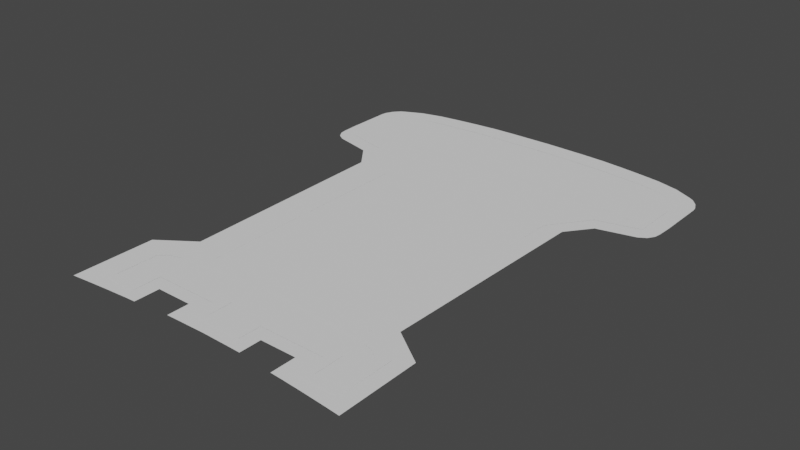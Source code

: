 # Source: Rook.blend  (saved by Blender 2.91.10; exported with 4.5.12 LTS)
import bpy
from mathutils import Matrix  # noqa: F401  (used for matrix-valued properties, if any)

bpy.ops.wm.read_factory_settings(use_empty=True)
scene = bpy.context.scene
scene.name = 'Scene'

# ---- collections
col_collection = bpy.data.collections.new('Collection'); scene.collection.children.link(col_collection)

# ---- world
world_world = bpy.data.worlds.new('World'); scene.world = world_world
world_world.use_nodes = True; world_world.node_tree.nodes.clear()
_N = world_world.node_tree.nodes; _L = world_world.node_tree.links
n0 = _N.new('ShaderNodeOutputWorld'); n0.name = 'World Output'; n0.location = (300, 300)
n1 = _N.new('ShaderNodeBackground'); n1.name = 'Background'; n1.location = (10, 300)
n1.inputs[0].default_value = (0.05088, 0.05088, 0.05088, 1.0)
_L.new(n1.outputs[0], n0.inputs[0])
n0.is_active_output = True
world_world.color = (0.05088, 0.05088, 0.05088)
world_world.use_sun_shadow = False
world_world.sun_shadow_jitter_overblur = 0.0

# ---- meshes
me_vert_001 = bpy.data.meshes.new('Vert.001')
me_vert_001.from_pydata([(-0.2072, -0.1956, 0.0), (-0.1608, -0.1334, 0.0), (-0.1535, 0.2422, 0.0), (-0.2771, -0.2889, 0.0), (-0.2771, -0.2703, 0.0), (-0.2771, -0.2539, 0.0), (-0.2771, -0.2383, 0.0), (-0.2771, -0.2152, 0.0), (-0.277, -0.2145, 0.0), (-0.2763, -0.2135, 0.0), (-0.2731, -0.2115, 0.0), (-0.2784, -0.3155, 0.0), (-0.279, -0.3247, 0.0), (-0.279, -0.3259, 0.0), (-0.2787, -0.3274, 0.0), (-0.2758, -0.3337, 0.0), (-0.2725, -0.3373, 0.0), (-0.2723, -0.3374, 0.0), (-0.258, -0.3315, 0.0), (0.0, 0.356, 0.0), (0.0, 0.3401, 0.0), (-0.0262, 0.3401, 0.0), (-0.04304, 0.356, 0.0), (-0.04304, 0.3186, 0.0), (-0.0262, 0.3026, 0.0), (-0.1648, 0.3026, 0.0), (-0.148, 0.3186, 0.0), (-0.148, 0.3658, 0.0), (-0.1648, 0.3498, 0.0), (-0.1986, 0.3498, 0.0), (-0.2154, 0.3658, 0.0), (-0.1292, 0.2422, 3.062e-05), (-0.1328, -0.1334, 0.0), (-0.1961, -0.2173, 0.0), (-0.2577, -0.2299, 0.0), (-0.2573, -0.2461, 0.0), (-0.2573, -0.2619, 0.0), (-0.258, -0.2834, 0.0), (-0.2575, -0.3069, 0.0), (-0.2154, 0.2724, 0.0), (-0.1986, 0.2828, 0.0), (-0.03984, -0.3571, 0.0), (-0.07968, -0.3564, 0.0), (-0.1195, -0.3549, 0.0), (-0.1594, -0.3514, 0.0), (-0.1992, -0.3471, 0.0), (-0.2252, -0.3426, 0.0), (-0.2431, -0.3366, 0.0), (-0.1833, 0.2709, 0.0), (0.0, -0.3577, 0.0), (-0.1833, 0.2489, 0.0), (-0.1292, 0.2632, 3.062e-05), (-0.1535, 0.2635, 0.0), (-0.2651, -0.2271, 6.124e-05), (-0.2224, -0.2306, 6.124e-05), (-0.2257, -0.2577, 6.124e-05), (-0.2652, -0.2488, 6.124e-05), (-0.0115, -0.2709, 6.124e-05), (-0.2651, -0.2401, 6.124e-05), (-0.0115, -0.2443, 6.124e-05), (-0.1961, -0.2619, 6.124e-05), (-0.1961, -0.2353, 6.124e-05), (-0.1038, -0.2678, 6.124e-05), (-0.1038, -0.2412, 6.124e-05), (-0.05766, -0.2696, 6.124e-05), (-0.05765, -0.2431, 6.124e-05), (-0.15, -0.2653, 6.124e-05), (-0.15, -0.2388, 6.124e-05), (0.0, -0.2709, 6.124e-05), (0.0, -0.2443, 6.124e-05), (0.0, -0.375, 0.0), (-0.04001, -0.3744, 0.0), (-0.08003, -0.3736, 0.0), (-0.12, -0.3722, 0.0), (-0.1601, -0.3687, 0.0), (-0.2001, -0.3644, 0.0), (-0.2262, -0.3598, 0.0), (-0.2443, -0.3538, 0.0), (-0.2676, -0.3435, 0.0), (-0.1451, -0.1191, 6.124e-05), (-0.1225, -0.1253, 6.124e-05), (-0.1243, -0.1464, 6.124e-05), (-0.1451, -0.1414, 6.124e-05), (-0.01094, -0.1531, 6.124e-05), (-0.01094, -0.1318, 6.124e-05), (-0.1086, -0.1481, 6.124e-05), (-0.1086, -0.1267, 6.124e-05), (-0.05978, -0.1512, 6.124e-05), (-0.05977, -0.1298, 6.124e-05), (-0.03536, -0.1523, 6.124e-05), (-0.03535, -0.1309, 6.124e-05), (-0.0842, -0.1498, 6.124e-05), (-0.08418, -0.1284, 6.124e-05), (0.0, -0.1533, 6.124e-05), (0.0, -0.132, 6.124e-05), (-0.1225, 0.262, 6.124e-05), (-0.1227, 0.241, 6.124e-05), (-0.01094, 0.2333, 6.124e-05), (-0.01094, 0.254, 6.124e-05), (-0.1086, 0.2393, 6.124e-05), (-0.1086, 0.26, 6.124e-05), (-0.05978, 0.2354, 6.124e-05), (-0.05977, 0.2566, 6.124e-05), (-0.03536, 0.234, 6.124e-05), (-0.03535, 0.2552, 6.124e-05), (-0.0842, 0.2371, 6.124e-05), (-0.08418, 0.258, 6.124e-05), (0.0, 0.2331, 6.124e-05), (0.0, 0.2536, 6.124e-05), (-0.1317, 0.07258, 6.124e-05), (-0.1225, 0.07098, 6.124e-05), (-0.1243, 0.04957, 6.124e-05), (-0.1317, 0.05066, 6.124e-05), (-0.01094, 0.04282, 6.124e-05), (-0.01094, 0.06421, 6.124e-05), (-0.1086, 0.04785, 6.124e-05), (-0.1086, 0.06924, 6.124e-05), (-0.05978, 0.04477, 6.124e-05), (-0.05977, 0.06616, 6.124e-05), (-0.03536, 0.04371, 6.124e-05), (-0.03535, 0.0651, 6.124e-05), (-0.0842, 0.04613, 6.124e-05), (-0.08418, 0.06752, 6.124e-05), (0.0, 0.04262, 6.124e-05), (0.0, 0.06401, 6.124e-05), (-0.1684, 0.2671, 0.0), (-0.1684, 0.2451, 0.0)], [], [(18, 17, 78), (22, 21, 20, 19), (23, 24, 21, 22), (26, 25, 24, 23), (27, 28, 25, 26), (30, 29, 28, 27), (39, 40, 29, 30), (50, 48, 40, 39), (126, 125, 48, 50), (7, 33, 0, 10, 9, 8), (2, 31, 51, 52), (18, 38, 37, 36, 35, 34, 33, 7, 6, 5, 4, 3, 11, 12, 13, 14, 15, 16, 17), (18, 78, 77, 47), (54, 58, 56, 55), (54, 53, 58), (60, 61, 54, 55), (68, 69, 59, 57), (66, 67, 61, 60), (64, 65, 63, 62), (57, 59, 65, 64), (62, 63, 67, 66), (0, 33, 32, 1), (1, 32, 31, 2), (46, 47, 77, 76), (45, 46, 76, 75), (44, 45, 75, 74), (43, 44, 74, 73), (42, 43, 73, 72), (41, 42, 72, 71), (49, 41, 71, 70), (85, 86, 80, 81), (93, 94, 84, 83), (91, 92, 86, 85), (89, 90, 88, 87), (83, 84, 90, 89), (87, 88, 92, 91), (80, 79, 82, 81), (99, 100, 95, 96), (107, 108, 98, 97), (105, 106, 100, 99), (103, 104, 102, 101), (97, 98, 104, 103), (101, 102, 106, 105), (95, 51, 31, 96), (115, 116, 110, 111), (123, 124, 114, 113), (121, 122, 116, 115), (119, 120, 118, 117), (113, 114, 120, 119), (117, 118, 122, 121), (110, 109, 112, 111), (2, 52, 125, 126)])
me_vert_001.polygons.foreach_set('use_smooth', [0, 0, 0, 0, 0, 0, 0, 0, 0, 0, 0, 0, 0, 1, 1, 1, 1, 1, 1, 1, 1, 0, 0, 0, 0, 0, 0, 0, 0, 0, 1, 1, 1, 1, 1, 1, 1, 1, 1, 1, 1, 1, 1, 1, 1, 1, 1, 1, 1, 1, 1, 0])
_uv = me_vert_001.uv_layers.new(name='UVMap')
_uv.uv.foreach_set('vector', [0.0, 0.0, 0.0, 0.0, 0.0, 0.0, 0.0, 0.0, 0.0, 0.0, 0.0, 0.0, 0.0, 0.0, 0.0, 0.0, 0.0, 0.0, 0.0, 0.0, 0.0, 0.0, 0.0, 0.0, 0.0, 0.0, 0.0, 0.0, 0.0, 0.0, 0.0, 0.0, 0.0, 0.0, 0.0, 0.0, 0.0, 0.0, 0.0, 0.0, 0.0, 0.0, 0.0, 0.0, 0.0, 0.0, 0.0, 0.0, 0.0, 0.0, 0.0, 0.0, 0.0, 0.0, 0.0, 0.0, 0.0, 0.0, 0.0, 0.0, 0.0, 0.0, 0.0, 0.0, 0.0, 0.0, 0.0, 0.0, 0.0, 0.0, 0.0, 0.0, 0.0, 0.0, 0.0, 0.0, 0.0, 0.0, 0.0, 0.0, 0.0, 0.0, 0.0, 0.0, 0.0, 0.0, 0.0, 0.0, 0.0, 0.0, 0.0, 0.0, 0.0, 0.0, 0.0, 0.0, 0.0, 0.0, 0.0, 0.0, 0.0, 0.0, 0.0, 0.0, 0.0, 0.0, 0.0, 0.0, 0.0, 0.0, 0.0, 0.0, 0.0, 0.0, 0.0, 0.0, 0.0, 0.0, 0.0, 0.0, 0.0, 0.0, 0.0, 0.0, 0.0, 0.0, 0.0, 0.0, 0.0, 0.0, 0.0, 0.0, 0.0, 0.0, 0.0, 0.0, 0.0004149, 0.4911, 1.489e-06, 0.4258, 1.071e-06, 0.5839, 0.0005363, 0.6201, 0.0004149, 0.4911, 1.907e-06, 0.2677, 1.489e-06, 0.4258, 0.0005363, 0.6201, 0.000269, 0.4945, 0.0004149, 0.4911, 0.0005363, 0.6201, 0.0005363, 0.6201, 0.000269, 0.4945, 0.000269, 0.4945, 0.0005363, 0.6201, 0.0005363, 0.6201, 0.000269, 0.4945, 0.000269, 0.4945, 0.0005363, 0.6201, 0.0005363, 0.6201, 0.000269, 0.4945, 0.000269, 0.4945, 0.0005363, 0.6201, 0.0005363, 0.6201, 0.000269, 0.4945, 0.000269, 0.4945, 0.0005363, 0.6201, 0.0005363, 0.6201, 0.000269, 0.4945, 0.000269, 0.4945, 0.0005363, 0.6201, 0.0, 0.0, 0.0, 0.0, 0.0, 0.0, 0.0, 0.0, 0.0, 0.0, 0.0, 0.0, 0.0, 0.0, 0.0, 0.0, 0.0, 0.0, 0.0, 0.0, 0.0, 0.0, 0.0, 0.0, 0.0, 0.0, 0.0, 0.0, 0.0, 0.0, 0.0, 0.0, 0.0, 0.0, 0.0, 0.0, 0.0, 0.0, 0.0, 0.0, 0.0, 0.0, 0.0, 0.0, 0.0, 0.0, 0.0, 0.0, 0.0, 0.0, 0.0, 0.0, 0.0, 0.0, 0.0, 0.0, 0.0, 0.0, 0.0, 0.0, 0.0, 0.0, 0.0, 0.0, 0.0, 0.0, 0.0, 0.0, 0.0, 0.0, 0.0, 0.0, 0.0005363, 0.6201, 0.000269, 0.4945, 0.0004149, 0.4911, 0.0005363, 0.6201, 0.0005363, 0.6201, 0.000269, 0.4945, 0.000269, 0.4945, 0.0005363, 0.6201, 0.0005363, 0.6201, 0.000269, 0.4945, 0.000269, 0.4945, 0.0005363, 0.6201, 0.0005363, 0.6201, 0.000269, 0.4945, 0.000269, 0.4945, 0.0005363, 0.6201, 0.0005363, 0.6201, 0.000269, 0.4945, 0.000269, 0.4945, 0.0005363, 0.6201, 0.0005363, 0.6201, 0.000269, 0.4945, 0.000269, 0.4945, 0.0005363, 0.6201, 0.0004149, 0.4911, 1.907e-06, 0.2677, 1.071e-06, 0.5839, 0.0005363, 0.6201, 0.0005363, 0.6201, 0.000269, 0.4945, 0.0004149, 0.4911, 0.0005363, 0.6201, 0.0005363, 0.6201, 0.000269, 0.4945, 0.000269, 0.4945, 0.0005363, 0.6201, 0.0005363, 0.6201, 0.000269, 0.4945, 0.000269, 0.4945, 0.0005363, 0.6201, 0.0005363, 0.6201, 0.000269, 0.4945, 0.000269, 0.4945, 0.0005363, 0.6201, 0.0005363, 0.6201, 0.000269, 0.4945, 0.000269, 0.4945, 0.0005363, 0.6201, 0.0005363, 0.6201, 0.000269, 0.4945, 0.000269, 0.4945, 0.0005363, 0.6201, 0.0004149, 0.4911, 1.907e-06, 0.2677, 1.071e-06, 0.5839, 0.0005363, 0.6201, 0.0005363, 0.6201, 0.000269, 0.4945, 0.0004149, 0.4911, 0.0005363, 0.6201, 0.0005363, 0.6201, 0.000269, 0.4945, 0.000269, 0.4945, 0.0005363, 0.6201, 0.0005363, 0.6201, 0.000269, 0.4945, 0.000269, 0.4945, 0.0005363, 0.6201, 0.0005363, 0.6201, 0.000269, 0.4945, 0.000269, 0.4945, 0.0005363, 0.6201, 0.0005363, 0.6201, 0.000269, 0.4945, 0.000269, 0.4945, 0.0005363, 0.6201, 0.0005363, 0.6201, 0.000269, 0.4945, 0.000269, 0.4945, 0.0005363, 0.6201, 0.0004149, 0.4911, 1.907e-06, 0.2677, 1.071e-06, 0.5839, 0.0005363, 0.6201, 0.0, 0.0, 0.0, 0.0, 0.0, 0.0, 0.0, 0.0])
me_vert_001.use_remesh_fix_poles = True
me_vert_001.use_remesh_preserve_attributes = False
me_vert_001.use_mirror_vertex_groups = False
me_vert_001.update()
me_vert_002 = bpy.data.meshes.new('Vert.002')
me_vert_002.from_pydata([(-0.3047, -0.2584, 0.0), (-0.3047, -0.2485, 0.0), (-0.3047, -0.2392, 0.0), (-0.3035, -0.2147, 0.0), (-0.3017, -0.2048, 0.0), (-0.2951, -0.1945, 0.0), (-0.2833, -0.1871, 0.0), (-0.2222, -0.1724, 0.0), (-0.192, -0.1334, 0.0), (-0.3047, -0.273, 0.0), (-0.3047, -0.2945, 0.0), (-0.3047, -0.3087, 0.0), (-0.3047, -0.3172, 0.0), (-0.3036, -0.325, 0.0), (-0.2976, -0.3378, 0.0), (-0.288, -0.3485, 0.0), (-0.2683, -0.3589, 0.0), (-0.2813, -0.3526, 0.0), (-0.2072, -0.1956, 0.0), (-0.1608, -0.1334, 0.0), (-0.2771, -0.2889, 0.0), (-0.2771, -0.2703, 0.0), (-0.2771, -0.2539, 0.0), (-0.2771, -0.2383, 0.0), (-0.2771, -0.2152, 0.0), (-0.277, -0.2145, 0.0), (-0.2763, -0.2135, 0.0), (-0.2731, -0.2115, 0.0), (-0.2755, -0.3093, 0.0), (-0.2755, -0.3153, 0.0), (-0.2755, -0.3165, 0.0), (-0.2755, -0.3181, 0.0), (-0.2774, -0.3253, 0.0), (-0.2755, -0.3314, 0.0), (-0.2704, -0.3364, 0.0), (-0.03533, -0.3916, 0.0), (-0.07131, -0.3909, 0.0), (-0.1073, -0.3894, 0.0), (-0.1433, -0.3859, 0.0), (-0.1793, -0.3816, 0.0), (-0.2153, -0.3764, 0.0), (-0.2512, -0.367, 0.0), (0.0, -0.3922, 0.0), (0.0, -0.375, 0.0), (-0.03517, -0.3744, 0.0), (-0.071, -0.3736, 0.0), (-0.1068, -0.3722, 0.0), (-0.1427, -0.3687, 0.0), (-0.1785, -0.3644, 0.0), (-0.2143, -0.3591, 0.0), (-0.2501, -0.3497, 0.0), (-0.2652, -0.3397, 0.0), (-0.1833, 0.2182, 0.0), (-0.1535, 0.2182, 0.0), (-0.1833, 0.2489, 0.0), (-0.1535, 0.2422, 0.0), (-0.2398, 0.2579, 0.0), (-0.2154, 0.2724, 0.0), (-0.2398, 0.3658, 0.0), (-0.2153, 0.3658, 0.0), (-0.2398, 0.3899, 0.0), (-0.2149, 0.3875, 0.0), (-0.148, 0.3604, 0.0), (-0.1238, 0.3596, 0.0), (-0.148, 0.3399, 0.0), (-0.1238, 0.3399, 0.0), (-0.148, 0.3186, 0.0), (-0.1238, 0.3186, 0.0), (-0.06576, 0.3399, 0.0), (-0.06576, 0.3186, 0.0), (-0.04304, 0.3399, 0.0), (-0.04304, 0.3186, 0.0), (-0.06576, 0.3557, 0.0), (-0.04303, 0.3549, 0.0), (-0.06576, 0.375, 0.0), (-0.02254, 0.3544, 0.0), (-0.1793, 0.3633, 0.0), (0.0, 0.354, 0.0), (0.0, 0.3737, 0.0), (-0.02244, 0.3741, 0.0), (-0.1238, 0.3805, 0.0), (-0.1427, 0.3816, 0.0), (-0.1785, 0.3843, 0.0), (-0.04291, 0.3744, 0.0)], [], [(18, 19, 8, 7), (20, 21, 0, 9), (21, 22, 1, 0), (22, 23, 2, 1), (23, 24, 3, 2), (24, 25, 4, 3), (25, 26, 5, 4), (26, 27, 6, 5), (27, 18, 7, 6), (28, 20, 9, 10), (29, 28, 10, 11), (30, 29, 11, 12), (31, 30, 12, 13), (32, 31, 13, 14), (33, 32, 14, 15), (34, 33, 15, 17), (43, 44, 35, 42), (44, 45, 36, 35), (45, 46, 37, 36), (46, 47, 38, 37), (47, 48, 39, 38), (48, 49, 40, 39), (49, 50, 41, 40), (51, 34, 17, 16), (50, 51, 16, 41), (8, 19, 53, 52), (52, 53, 55, 54), (52, 54, 57, 56), (56, 57, 59, 58), (58, 59, 61, 60), (63, 62, 64, 65), (65, 64, 66, 67), (65, 67, 69, 68), (68, 69, 71, 70), (68, 70, 73, 72), (78, 79, 75, 77), (83, 74, 72, 73), (80, 81, 62, 63), (81, 82, 76, 62), (82, 61, 59, 76), (79, 83, 73, 75)])
_uv = me_vert_002.uv_layers.new(name='UVMap')
_uv.uv.foreach_set('vector', [0.0, 0.0, 0.0, 0.0, 0.0, 0.0, 0.0, 0.0, 0.0, 0.0, 0.0, 0.0, 0.0, 0.0, 0.0, 0.0, 0.0, 0.0, 0.0, 0.0, 0.0, 0.0, 0.0, 0.0, 0.0, 0.0, 0.0, 0.0, 0.0, 0.0, 0.0, 0.0, 0.0, 0.0, 0.0, 0.0, 0.0, 0.0, 0.0, 0.0, 0.0, 0.0, 0.0, 0.0, 0.0, 0.0, 0.0, 0.0, 0.0, 0.0, 0.0, 0.0, 0.0, 0.0, 0.0, 0.0, 0.0, 0.0, 0.0, 0.0, 0.0, 0.0, 0.0, 0.0, 0.0, 0.0, 0.0, 0.0, 0.0, 0.0, 0.0, 0.0, 0.0, 0.0, 0.0, 0.0, 0.0, 0.0, 0.0, 0.0, 0.0, 0.0, 0.0, 0.0, 0.0, 0.0, 0.0, 0.0, 0.0, 0.0, 0.0, 0.0, 0.0, 0.0, 0.0, 0.0, 0.0, 0.0, 0.0, 0.0, 0.0, 0.0, 0.0, 0.0, 0.0, 0.0, 0.0, 0.0, 0.0, 0.0, 0.0, 0.0, 0.0, 0.0, 0.0, 0.0, 0.0, 0.0, 0.0, 0.0, 0.0, 0.0, 0.0, 0.0, 0.0, 0.0, 0.0, 0.0, 0.0, 0.0, 0.0, 0.0, 0.0, 0.0, 0.0, 0.0, 0.0, 0.0, 0.0, 0.0, 0.0, 0.0, 0.0, 0.0, 0.0, 0.0, 0.0, 0.0, 0.0, 0.0, 0.0, 0.0, 0.0, 0.0, 0.0, 0.0, 0.0, 0.0, 0.0, 0.0, 0.0, 0.0, 0.0, 0.0, 0.0, 0.0, 0.0, 0.0, 0.0, 0.0, 0.0, 0.0, 0.0, 0.0, 0.0, 0.0, 0.0, 0.0, 0.0, 0.0, 0.0, 0.0, 0.0, 0.0, 0.0, 0.0, 0.0, 0.0, 0.0, 0.0, 0.0, 0.0, 0.0, 0.0, 0.0, 0.0, 0.0, 0.0, 0.0, 0.0, 0.0, 0.0, 0.0, 0.0, 0.0, 0.0, 0.0, 0.0, 0.0, 0.0, 0.0, 0.0, 0.0, 0.0, 0.0, 0.0, 0.0, 0.0, 0.0, 0.0, 0.0, 0.0, 0.0, 0.0, 0.0, 0.0, 0.0, 0.0, 0.0, 0.0, 0.0, 0.0, 0.0, 0.0, 0.0, 0.0, 0.0, 0.0, 0.0, 0.0, 0.0, 0.0, 0.0, 0.0, 0.0, 0.0, 0.0, 0.0, 0.0, 0.0, 0.0, 0.0, 0.0, 0.0, 0.0, 0.0, 0.0, 0.0, 0.0, 0.0, 0.0, 0.0, 0.0, 0.0, 0.0, 0.0, 0.0, 0.0, 0.0, 0.0, 0.0, 0.0, 0.0, 0.0, 0.0, 0.0, 0.0, 0.0, 0.0, 0.0, 0.0, 0.0, 0.0, 0.0, 0.0, 0.0, 0.0, 0.0, 0.0, 0.0, 0.0, 0.0, 0.0, 0.0, 0.0, 0.0, 0.0, 0.0, 0.0, 0.0, 0.0, 0.0, 0.0, 0.0, 0.0, 0.0, 0.0, 0.0, 0.0, 0.0, 0.0, 0.0, 0.0, 0.0, 0.0, 0.0, 0.0, 0.0, 0.0, 0.0, 0.0, 0.0, 0.0, 0.0, 0.0, 0.0, 0.0, 0.0])
me_vert_002.use_remesh_fix_poles = True
me_vert_002.use_remesh_preserve_attributes = False
me_vert_002.use_mirror_vertex_groups = False
me_vert_002.update()
me_vert_003 = bpy.data.meshes.new('Vert.003')
me_vert_003.from_pydata([(-0.2582, -0.3224, 0.0), (0.0, 0.3498, 0.0), (-0.0262, 0.3498, 0.0), (-0.0262, 0.3026, 0.0), (-0.1648, 0.3026, 0.0), (-0.1648, 0.3498, 0.0), (-0.1986, 0.3498, 0.0), (-0.1328, -0.1334, 0.0), (-0.1961, -0.2173, 0.0), (-0.2582, -0.2286, 0.0), (-0.2582, -0.2458, 0.0), (-0.2582, -0.261, 0.0), (-0.2582, -0.2818, 0.0), (-0.2582, -0.3029, 0.0), (-0.1986, 0.2828, 0.0), (-0.03984, -0.3571, 0.0), (-0.07968, -0.3564, 0.0), (-0.1195, -0.3549, 0.0), (-0.1594, -0.3514, 0.0), (-0.1992, -0.3471, 0.0), (-0.2335, -0.3413, 0.0), (-0.2582, -0.3325, 0.0), (-0.1833, 0.2709, 0.0), (0.0, -0.3577, 0.0), (-0.1292, 0.2576, 0.0), (-0.1535, 0.2632, 0.0)], [], [(21, 20, 19, 18, 17, 16, 15, 23, 1, 2, 3, 4, 5, 6, 14, 22, 25, 24, 7, 8, 9, 10, 11, 12, 13, 0)])
_uv = me_vert_003.uv_layers.new(name='UVMap')
_uv.uv.foreach_set('vector', [0.0, 0.0, 0.0, 0.0, 0.0, 0.0, 0.0, 0.0, 0.0, 0.0, 0.0, 0.0, 0.0, 0.0, 0.0, 0.0, 0.0, 0.0, 0.0, 0.0, 0.0, 0.0, 0.0, 0.0, 0.0, 0.0, 0.0, 0.0, 0.0, 0.0, 0.0, 0.0, 0.0, 0.0, 0.0, 0.0, 0.0, 0.0, 0.0, 0.0, 0.0, 0.0, 0.0, 0.0, 0.0, 0.0, 0.0, 0.0, 0.0, 0.0, 0.0, 0.0])
me_vert_003.use_remesh_fix_poles = True
me_vert_003.use_remesh_preserve_attributes = False
me_vert_003.use_mirror_vertex_groups = False
me_vert_003.update()

# ---- objects
ob_secondarycolour = bpy.data.objects.new('SecondaryColour', me_vert_001)
ob_tertiarycolour = bpy.data.objects.new('TertiaryColour', me_vert_002)
ob_primarycolour = bpy.data.objects.new('PrimaryColour', me_vert_003)

# ---- transforms, parenting, visibility, modifiers, constraints
ob_secondarycolour.location = (0.0, 0.0, 0.0001191)
ob_secondarycolour.rotation_euler = (0.0, -0.0, 9.425)
ob_secondarycolour.lineart.crease_threshold = 0.0
_m = ob_secondarycolour.modifiers.new('Mirror', 'MIRROR')
_m.use_clip = True
ob_tertiarycolour.location = (0.0, 0.0, 0.0)
ob_tertiarycolour.rotation_euler = (0.0, -0.0, 9.425)
ob_tertiarycolour.lineart.crease_threshold = 0.0
_m = ob_tertiarycolour.modifiers.new('Mirror', 'MIRROR')
_m.use_clip = True
ob_primarycolour.location = (0.0, 0.0, 0.0)
ob_primarycolour.rotation_euler = (0.0, -0.0, 9.425)
ob_primarycolour.lineart.crease_threshold = 0.0
_m = ob_primarycolour.modifiers.new('Mirror', 'MIRROR')
_m.use_clip = True

# ---- collection membership
col_collection.objects.link(ob_secondarycolour)
col_collection.objects.link(ob_tertiarycolour)
col_collection.objects.link(ob_primarycolour)

# ---- scene / render settings (as saved in the file)
scene.frame_start = 1; scene.frame_end = 250; scene.frame_set(39)
scene.render.engine = 'BLENDER_EEVEE_NEXT'
scene.cycles.use_denoising = False
scene.cycles.samples = 128
scene.cycles.sampling_pattern = 'TABULATED_SOBOL'
scene.cycles.use_adaptive_sampling = False
scene.cycles.use_light_tree = False
scene.view_settings.view_transform = 'Filmic'
bpy.context.view_layer.update()

# ---- added for rendering (the .blend has no active camera and no usable light): camera, sun
cam_auto = bpy.data.cameras.new('AutoCamera')
cam_auto.lens = 50.0
cam_auto.sensor_width = 36.0
cam_auto.clip_end = 1000.0
ob_auto_camera = bpy.data.objects.new('AutoCamera', cam_auto)
scene.collection.objects.link(ob_auto_camera)
ob_auto_camera.location = (0.917406, -1.09973, 0.734015)
ob_auto_camera.rotation_euler = (1.09748, -7.21219e-08, 0.694738)
scene.camera = ob_auto_camera
light_auto_sun = bpy.data.lights.new('AutoSun', 'SUN')
light_auto_sun.energy = 3.0
light_auto_sun.angle = 0.0523599
ob_auto_sun = bpy.data.objects.new('AutoSun', light_auto_sun)
scene.collection.objects.link(ob_auto_sun)
ob_auto_sun.rotation_euler = (0.872665, 0.174533, 0.523599)
bpy.context.view_layer.update()
